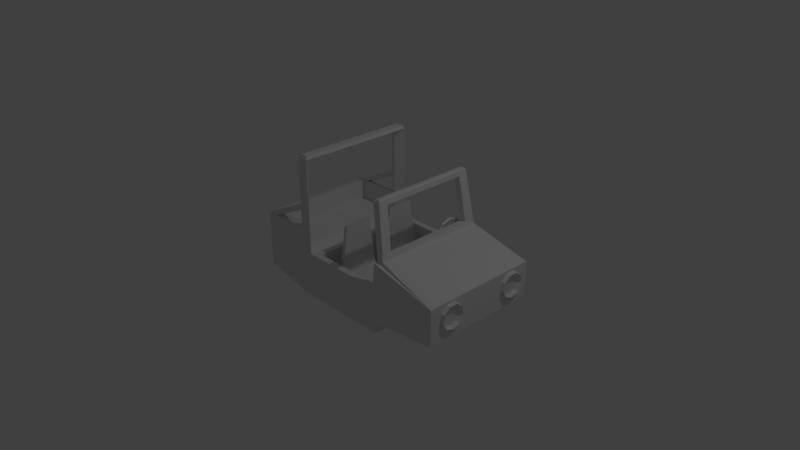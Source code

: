 # Source: jeep.blend  (saved by Blender 2.79.0; exported with 4.5.12 LTS)
import bpy
from mathutils import Matrix  # noqa: F401  (used for matrix-valued properties, if any)

bpy.ops.wm.read_factory_settings(use_empty=True)
scene = bpy.context.scene
scene.name = 'Scene'

# ---- collections
col_collection_1 = bpy.data.collections.new('Collection 1'); scene.collection.children.link(col_collection_1)

# ---- world
world_world = bpy.data.worlds.new('World'); scene.world = world_world
world_world.color = (0.05088, 0.05088, 0.05088)
world_world.use_sun_shadow = False
world_world.sun_shadow_jitter_overblur = 0.0
world_world.cycles.sampling_method = 'MANUAL'

# ---- cameras
cam_camera = bpy.data.cameras.new('Camera')
cam_camera.clip_end = 100.0
cam_camera.lens = 35.0
cam_camera.sensor_width = 32.0
cam_camera.sensor_height = 18.0
cam_camera.ortho_scale = 7.314
cam_camera.dof.focus_distance = 0.0
cam_camera.dof.aperture_fstop = 128.0

# ---- lights
light_lamp = bpy.data.lights.new('Lamp', 'POINT')
light_lamp.transmission_factor = 0.0
light_lamp.cutoff_distance = 30.0
light_lamp.energy = 100.0
light_lamp.shadow_buffer_clip_start = 1.001
light_lamp.shadow_soft_size = 0.1
light_lamp.shadow_maximum_resolution = 0.006
light_lamp.use_absolute_resolution = True

# ---- meshes
me_torus_002 = bpy.data.meshes.new('Torus.002')
me_torus_002.from_pydata([(0.62, 0.0, 0.0), (0.5716, 0.0, 0.06657), (0.4934, 0.0, 0.04114), (0.4934, 0.0, -0.04114), (0.5716, 0.0, -0.06657), (0.5016, 0.3644, 0.0), (0.4625, 0.336, 0.06657), (0.3991, 0.29, 0.04114), (0.3991, 0.29, -0.04114), (0.4625, 0.336, -0.06657), (0.1916, 0.5897, 0.0), (0.1766, 0.5437, 0.06657), (0.1525, 0.4692, 0.04114), (0.1525, 0.4692, -0.04114), (0.1766, 0.5437, -0.06657), (-0.1916, 0.5897, 0.0), (-0.1766, 0.5437, 0.06657), (-0.2141, 0.4244, 0.02057), (-0.2141, 0.4244, -0.02057), (-0.1766, 0.5437, -0.06657), (-0.5016, 0.3644, 0.0), (-0.4625, 0.336, 0.06657), (-0.3375, 0.3348, 0.02057), (-0.3375, 0.3348, -0.02057), (-0.4625, 0.336, -0.06657), (-0.62, 5.42e-08, 0.0), (-0.5716, 4.997e-08, 0.06657), (-0.4934, 4.313e-08, 0.04114), (-0.4934, 4.313e-08, -0.04114), (-0.5716, 4.997e-08, -0.06657), (-0.5016, -0.3644, 0.0), (-0.4625, -0.336, 0.06657), (-0.3375, -0.3348, 0.02057), (-0.3375, -0.3348, -0.02057), (-0.4625, -0.336, -0.06657), (-0.1916, -0.5897, 0.0), (-0.1766, -0.5437, 0.06657), (-0.2141, -0.4244, 0.02057), (-0.2141, -0.4244, -0.02057), (-0.1766, -0.5437, -0.06657), (0.1916, -0.5897, 0.0), (0.1766, -0.5437, 0.06657), (0.1525, -0.4692, 0.04114), (0.1525, -0.4692, -0.04114), (0.1766, -0.5437, -0.06657), (0.5016, -0.3644, 0.0), (0.4625, -0.336, 0.06657), (0.3991, -0.29, 0.04114), (0.3991, -0.29, -0.04114), (0.4625, -0.336, -0.06657), (-0.1531, -0.08101, 0.02057), (-0.1531, -0.08101, -0.02057), (-0.02417, -0.08303, 0.009087), (-0.02417, -0.08303, -0.009087), (-0.1331, 0.05353, 0.02057), (-0.1331, 0.05353, -0.02057), (-0.01535, 0.05555, 0.009087), (-0.01535, 0.05555, -0.009087), (0.3277, -0.1054, 0.009087), (0.3277, -0.1054, -0.009087), (0.3365, 0.03316, 0.009087), (0.3365, 0.03316, -0.009087), (-0.1348, -0.08294, 0.2173), (-0.005849, -0.08496, 0.2058), (0.002971, 0.05362, 0.2058), (-0.1148, 0.0516, 0.2173)], [], [(0, 5, 6, 1), (1, 6, 7, 2), (2, 7, 8, 3), (3, 8, 9, 4), (4, 9, 5, 0), (5, 10, 11, 6), (6, 11, 12, 7), (7, 12, 13, 8), (8, 13, 14, 9), (9, 14, 10, 5), (10, 15, 16, 11), (11, 16, 17, 12), (12, 17, 18, 13), (13, 18, 19, 14), (14, 19, 15, 10), (15, 20, 21, 16), (16, 21, 22, 17), (23, 18, 57, 55), (18, 23, 24, 19), (19, 24, 20, 15), (20, 25, 26, 21), (21, 26, 27, 22), (22, 27, 28, 23), (23, 28, 29, 24), (24, 29, 25, 20), (25, 30, 31, 26), (26, 31, 32, 27), (27, 32, 33, 28), (28, 33, 34, 29), (29, 34, 30, 25), (30, 35, 36, 31), (31, 36, 37, 32), (33, 32, 50, 51), (33, 38, 39, 34), (34, 39, 35, 30), (35, 40, 41, 36), (36, 41, 42, 37), (37, 42, 43, 38), (38, 43, 44, 39), (39, 44, 40, 35), (40, 45, 46, 41), (41, 46, 47, 42), (42, 47, 48, 43), (43, 48, 49, 44), (44, 49, 45, 40), (45, 0, 1, 46), (46, 1, 2, 47), (47, 58, 59, 48), (48, 3, 4, 49), (49, 4, 0, 45), (52, 53, 59, 58), (37, 38, 53, 52), (32, 37, 52, 50), (38, 33, 51, 53), (51, 55, 57, 53), (18, 17, 56, 57), (17, 22, 54, 56), (22, 23, 55, 54), (50, 52, 63, 62), (50, 54, 55, 51), (2, 60, 58, 47), (57, 56, 60, 61), (53, 57, 61, 59), (56, 52, 58, 60), (48, 59, 61, 3), (3, 61, 60, 2), (63, 64, 65, 62), (54, 50, 62, 65), (56, 54, 65, 64), (52, 56, 64, 63)])
me_torus_002.use_remesh_preserve_volume = False
me_torus_002.use_remesh_preserve_attributes = False
me_torus_002.use_mirror_vertex_groups = False
me_torus_002.update()
me_cube_002 = bpy.data.meshes.new('Cube.002')
me_cube_002.from_pydata([(-1.0, -1.0, -1.0), (-0.892, -0.6828, 1.744), (-1.0, 1.0, -1.0), (-0.892, 0.6828, 1.744), (1.0, -1.0, -1.0), (1.0, -1.0, -0.644), (1.0, 1.0, -1.0), (1.0, 1.0, -0.644), (-0.6879, 1.0, -0.6793), (-0.6879, -1.0, -0.6793), (-0.7307, -0.6828, 1.823), (-0.7307, 0.6828, 1.823)], [], [(0, 1, 3, 2), (2, 3, 11, 8, 7, 6), (6, 7, 5, 4), (4, 5, 9, 10, 1, 0), (2, 6, 4, 0), (8, 11, 10, 9), (7, 8, 9, 5), (10, 11, 3, 1)])
me_cube_002.use_remesh_preserve_volume = False
me_cube_002.use_remesh_preserve_attributes = False
me_cube_002.use_mirror_vertex_groups = False
me_cube_002.update()
me_sphere = bpy.data.meshes.new('Sphere')
me_sphere.from_pydata([(0.0, 0.297, 0.297), (0.2824, 0.09177, 0.297), (0.1746, -0.2403, 0.297), (-2.158e-08, -6.642e-08, 0.42), (-0.1746, -0.2403, 0.297), (-0.2824, 0.09177, 0.297), (0.0, 0.4013, 0.04519), (0.3816, 0.124, 0.04519), (0.2359, -0.3246, 0.04519), (-0.2359, -0.3246, 0.04519), (-0.3816, 0.124, 0.04519)], [], [(0, 3, 1), (6, 0, 1, 7), (1, 3, 2), (7, 1, 2, 8), (2, 3, 4), (8, 2, 4, 9), (4, 3, 5), (9, 4, 5, 10), (5, 3, 0), (10, 5, 0, 6)])
me_sphere.use_remesh_preserve_volume = False
me_sphere.use_remesh_preserve_attributes = False
me_sphere.use_mirror_vertex_groups = False
me_sphere.update()
me_torus = bpy.data.meshes.new('Torus')
me_torus.from_pydata([(0.55, 0.0, 0.07), (0.4213, 0.3535, 0.07), (0.09551, 0.5416, 0.07), (-0.275, 0.4763, 0.07), (-0.5168, 0.1881, 0.07), (-0.5168, -0.1881, 0.07), (-0.275, -0.4763, 0.07), (0.09551, -0.5416, 0.07), (0.4213, -0.3535, 0.07), (-0.2208, -0.3824, 0.02623), (0.4549, -0.3817, 0.02623), (-0.2969, 0.5142, 0.02623), (0.07667, 0.4348, 0.02623), (0.4549, 0.3817, 0.02623), (-0.4149, -0.151, 0.02623), (-0.558, 0.2031, 0.02623), (-0.2969, -0.5142, 0.02623), (0.4415, 3.386e-09, 0.02623), (0.3382, -0.2838, 0.02623), (0.07667, -0.4348, 0.02623), (0.1031, 0.5848, 0.02623), (-0.558, -0.2031, 0.02623), (-0.2208, 0.3824, 0.02623), (0.3382, 0.2838, 0.02623), (0.5938, 0.0, 0.02623), (-0.4149, 0.151, 0.02623), (0.1031, -0.5848, 0.02623)], [], [(24, 13, 1, 0), (13, 20, 2, 1), (14, 9, 19, 18, 17, 23, 12, 22, 25), (20, 11, 3, 2), (11, 15, 4, 3), (15, 21, 5, 4), (21, 16, 6, 5), (16, 26, 7, 6), (26, 10, 8, 7), (10, 24, 0, 8), (3, 4, 25, 22), (7, 8, 18, 19), (0, 1, 23, 17), (8, 0, 17, 18), (4, 5, 14, 25), (1, 2, 12, 23), (2, 3, 22, 12), (5, 6, 9, 14), (6, 7, 19, 9)])
me_torus.use_remesh_preserve_volume = False
me_torus.use_remesh_preserve_attributes = False
me_torus.use_mirror_vertex_groups = False
me_torus.update()
me_cube_001 = bpy.data.meshes.new('Cube.001')
me_cube_001.from_pydata([(-1.0, -1.0, -1.0), (-1.0, -1.0, 1.0), (-1.0, 1.0, -1.0), (-1.0, 1.0, 1.0), (1.0, -1.0, -1.0), (1.0, 1.0, -1.0), (1.919, 0.983, -0.4659), (1.919, -1.017, -0.4659), (1.0, 1.0, -1.638), (1.0, -1.0, -1.638), (1.0, 1.0, 2.49), (1.0, -1.0, 2.49), (1.916, 1.0, 1.526), (1.916, 0.9317, 1.582), (1.916, -0.9317, 1.582), (1.916, -1.0, 1.526), (0.9672, -0.8526, 5.713), (0.9097, -0.8526, 5.673), (0.9097, 0.8526, 5.673), (0.9672, 0.8526, 5.713), (0.9983, 0.7688, 2.758), (1.017, 0.9389, 2.479), (0.9983, -0.7688, 2.758), (0.9999, -0.9326, 2.474), (1.083, 0.7688, 2.817), (1.107, 0.9317, 2.567), (1.083, -0.7688, 2.817), (1.089, -0.9317, 2.566), (0.9907, -0.7243, 5.357), (0.9814, -0.8718, 5.637), (0.9063, -0.7243, 5.298), (0.8921, -0.878, 5.572), (0.9063, 0.7243, 5.298), (0.901, 0.8741, 5.57), (0.9907, 0.7243, 5.357), (0.9829, 0.8717, 5.639), (-0.2834, 0.8837, 1.229), (-0.2834, -0.8837, 1.229), (-0.8837, 0.8837, 1.229), (-0.8837, -0.8837, 1.229), (0.9334, -0.898, 1.0), (0.9646, -1.0, 1.0), (0.9334, 0.898, 1.0), (0.9646, 1.0, 1.0), (-0.06513, 0.898, 1.0), (-0.1672, 1.0, 1.0), (-0.06513, -0.898, 1.0), (-0.1672, -1.0, 1.0), (-0.06513, 0.898, -1.176), (0.898, 0.898, -1.176), (0.898, -0.898, -1.176), (-0.06513, -0.898, -1.176), (-1.0, -1.0, 2.284), (-0.8837, -0.8837, 2.401), (-0.8837, 0.8837, 2.401), (-1.0, 1.0, 2.284), (-0.1672, -1.0, 2.284), (-0.2834, -0.8837, 2.401), (-0.2834, 0.8837, 2.401), (-0.1672, 1.0, 2.284), (-0.3236, -1.0, 2.284), (-0.3236, 1.0, 2.284), (-0.3236, -0.8837, 2.401), (-0.3236, 0.8837, 2.401), (-0.3236, 0.9986, 3.397), (-0.2834, -0.8891, 6.23), (-0.3236, 0.8851, 3.397), (-0.3236, 0.8891, 6.23), (-0.2834, 0.8891, 6.23), (-0.3236, -0.8851, 3.397), (-0.3236, -0.9986, 3.397), (-0.3236, -0.8891, 6.23), (-0.1966, -0.9652, 6.596), (-0.1816, -0.9947, 6.409), (-0.2941, -0.9652, 6.596), (-0.3236, -0.9947, 6.408), (-0.1966, 0.9652, 6.596), (-0.1751, 0.9871, 6.408), (-0.2941, 0.9652, 6.596), (-0.3236, 0.9947, 6.408), (-0.3236, 0.8856, 3.737), (-0.3236, -0.8856, 3.737), (-0.3236, -0.9981, 3.737), (-0.3236, 0.9981, 3.737), (-0.8426, -1.0, 2.284), (-0.8426, 1.0, 2.284), (-0.8426, 0.8837, 2.401), (-0.8426, -0.8837, 2.401), (-0.3236, -1.0, -1.638), (-0.3236, -1.0, -1.0), (-0.3236, -1.0, 1.0), (-0.3236, 1.0, -1.0), (-0.3236, 1.0, 1.0), (-0.3236, 1.0, -1.638)], [], [(0, 1, 3, 2), (43, 10, 12, 6, 5), (2, 3, 92, 91), (4, 89, 88, 9), (41, 4, 7, 15, 11), (4, 5, 6, 7), (6, 12, 13, 14, 15, 7), (2, 91, 93), (5, 4, 9, 8), (23, 27, 29, 31), (25, 21, 33, 35), (11, 15, 14, 27, 23), (19, 16, 29, 35), (18, 17, 16, 19), (44, 46, 51, 48), (33, 31, 17, 18), (18, 19, 35, 33), (16, 17, 31, 29), (25, 27, 14, 13), (21, 23, 22, 20), (24, 26, 27, 25), (32, 30, 31, 33), (28, 34, 35, 29), (30, 22, 23, 31), (26, 28, 29, 27), (25, 35, 34, 24), (33, 21, 20, 32), (12, 10, 21, 25, 13), (20, 24, 34, 32), (32, 34, 28, 30), (30, 28, 26, 22), (22, 26, 24, 20), (4, 41, 47, 90, 89), (1, 90, 60, 84, 52), (45, 92, 61, 59), (36, 38, 39, 37), (58, 63, 86, 54, 38, 36), (44, 42, 43, 45), (42, 40, 41, 43), (40, 46, 47, 41), (45, 47, 46, 44), (43, 41, 11, 23, 21, 10), (49, 48, 51, 50), (46, 40, 50, 51), (42, 44, 48, 49), (40, 42, 49, 50), (53, 54, 55, 52), (57, 62, 69, 81, 71, 65), (85, 64, 66, 86), (3, 1, 52, 55), (53, 87, 62, 57, 37, 39), (54, 53, 39, 38), (36, 45, 59, 58), (57, 56, 47, 37), (36, 37, 47, 45), (58, 59, 77, 68), (60, 62, 87, 84), (75, 79, 67, 71), (62, 60, 70, 69), (63, 58, 68, 67, 80, 66), (86, 66, 80, 54), (59, 61, 64, 83, 79, 77), (61, 63, 66, 64), (56, 57, 65, 73), (72, 76, 78, 74), (71, 67, 68, 65), (60, 56, 73, 75, 82, 70), (75, 73, 72, 74), (77, 79, 78, 76), (73, 77, 76, 72), (79, 75, 74, 78), (65, 68, 77, 73), (87, 69, 70, 84), (55, 83, 64, 85), (83, 80, 67, 79), (81, 82, 75, 71), (53, 81, 69, 87), (85, 86, 63, 61), (54, 80, 83, 55), (84, 70, 82, 52), (52, 82, 81, 53), (89, 90, 1, 0), (60, 90, 47, 56), (88, 89, 0), (2, 93, 88, 0), (93, 91, 5, 8), (61, 92, 3, 55, 85), (91, 92, 45, 43, 5), (88, 93, 8, 9)])
me_cube_001.use_remesh_preserve_volume = False
me_cube_001.use_remesh_preserve_attributes = False
me_cube_001.use_mirror_vertex_groups = False
me_cube_001.update()
me_torus_001 = bpy.data.meshes.new('Torus.001')
me_torus_001.from_pydata([(0.55, 0.0, 0.07), (0.4213, 0.3535, 0.07), (0.09551, 0.5416, 0.07), (-0.275, 0.4763, 0.07), (-0.5168, 0.1881, 0.07), (-0.5168, -0.1881, 0.07), (-0.275, -0.4763, 0.07), (0.09551, -0.5416, 0.07), (0.4213, -0.3535, 0.07), (-0.2208, -0.3824, 0.02623), (0.4549, -0.3817, 0.02623), (-0.2969, 0.5142, 0.02623), (0.07667, 0.4348, 0.02623), (0.4549, 0.3817, 0.02623), (-0.4149, -0.151, 0.02623), (-0.558, 0.2031, 0.02623), (-0.2969, -0.5142, 0.02623), (0.4415, 3.386e-09, 0.02623), (0.3382, -0.2838, 0.02623), (0.07667, -0.4348, 0.02623), (0.1031, 0.5848, 0.02623), (-0.558, -0.2031, 0.02623), (-0.2208, 0.3824, 0.02623), (0.3382, 0.2838, 0.02623), (0.5938, 0.0, 0.02623), (-0.4149, 0.151, 0.02623), (0.1031, -0.5848, 0.02623)], [], [(24, 13, 1, 0), (13, 20, 2, 1), (14, 9, 19, 18, 17, 23, 12, 22, 25), (20, 11, 3, 2), (11, 15, 4, 3), (15, 21, 5, 4), (21, 16, 6, 5), (16, 26, 7, 6), (26, 10, 8, 7), (10, 24, 0, 8), (3, 4, 25, 22), (7, 8, 18, 19), (0, 1, 23, 17), (8, 0, 17, 18), (4, 5, 14, 25), (1, 2, 12, 23), (2, 3, 22, 12), (5, 6, 9, 14), (6, 7, 19, 9)])
me_torus_001.use_remesh_preserve_volume = False
me_torus_001.use_remesh_preserve_attributes = False
me_torus_001.use_mirror_vertex_groups = False
me_torus_001.update()
me_sphere_001 = bpy.data.meshes.new('Sphere.001')
me_sphere_001.from_pydata([(0.0, 0.297, 0.297), (0.2824, 0.09177, 0.297), (0.1746, -0.2403, 0.297), (-2.158e-08, -6.642e-08, 0.42), (-0.1746, -0.2403, 0.297), (-0.2824, 0.09177, 0.297), (0.0, 0.4013, 0.04519), (0.3816, 0.124, 0.04519), (0.2359, -0.3246, 0.04519), (-0.2359, -0.3246, 0.04519), (-0.3816, 0.124, 0.04519)], [], [(0, 3, 1), (6, 0, 1, 7), (1, 3, 2), (7, 1, 2, 8), (2, 3, 4), (8, 2, 4, 9), (4, 3, 5), (9, 4, 5, 10), (5, 3, 0), (10, 5, 0, 6)])
me_sphere_001.use_remesh_preserve_volume = False
me_sphere_001.use_remesh_preserve_attributes = False
me_sphere_001.use_mirror_vertex_groups = False
me_sphere_001.update()
me_cube_003 = bpy.data.meshes.new('Cube.003')
me_cube_003.from_pydata([(-1.0, -1.0, -1.0), (-0.892, -0.6828, 1.744), (-1.0, 1.0, -1.0), (-0.892, 0.6828, 1.744), (1.0, -1.0, -1.0), (1.0, -1.0, -0.644), (1.0, 1.0, -1.0), (1.0, 1.0, -0.644), (-0.6879, 1.0, -0.6793), (-0.6879, -1.0, -0.6793), (-0.7307, -0.6828, 1.823), (-0.7307, 0.6828, 1.823)], [], [(0, 1, 3, 2), (2, 3, 11, 8, 7, 6), (6, 7, 5, 4), (4, 5, 9, 10, 1, 0), (2, 6, 4, 0), (8, 11, 10, 9), (7, 8, 9, 5), (10, 11, 3, 1)])
me_cube_003.use_remesh_preserve_volume = False
me_cube_003.use_remesh_preserve_attributes = False
me_cube_003.use_mirror_vertex_groups = False
me_cube_003.update()

# ---- objects
ob_torus_002 = bpy.data.objects.new('Torus.002', me_torus_002)
ob_left_chair = bpy.data.objects.new('Left Chair', me_cube_002)
ob_right_marker = bpy.data.objects.new('Right Marker', me_sphere)
ob_left_lamp = bpy.data.objects.new('Left Lamp', me_torus)
ob_jeep_body = bpy.data.objects.new('Jeep Body', me_cube_001)
ob_lamp = bpy.data.objects.new('Lamp', light_lamp)
ob_camera = bpy.data.objects.new('Camera', cam_camera)
ob_right_lamp = bpy.data.objects.new('Right Lamp', me_torus_001)
ob_left_marker = bpy.data.objects.new('Left Marker', me_sphere_001)
ob_right_chair = bpy.data.objects.new('Right Chair', me_cube_003)

# ---- transforms, parenting, visibility, modifiers, constraints
ob_torus_002.location = (0.5194, 0.5099, 0.4561)
ob_torus_002.rotation_euler = (-0.0, 1.571, 0.0)
ob_torus_002.scale = (0.3622, 0.3622, 0.3622)
ob_torus_002.lineart.crease_threshold = 0.0
ob_left_chair.location = (0.0, 0.35, 0.1876)
ob_left_chair.scale = (0.261, 0.261, 0.261)
ob_left_chair.lineart.crease_threshold = 0.0
ob_right_marker.location = (1.512, -0.5, -0.04089)
ob_right_marker.rotation_euler = (-0.0, 1.571, 0.0)
ob_right_marker.scale = (0.08322, 0.08322, 0.08322)
ob_right_marker.lineart.crease_threshold = 0.0
ob_left_lamp.location = (1.485, 0.5, 0.1673)
ob_left_lamp.rotation_euler = (-0.0, 1.571, 0.0)
ob_left_lamp.scale = (0.2894, 0.2894, 1.142)
ob_left_lamp.lineart.crease_threshold = 0.0
ob_jeep_body.location = (-0.4, 0.0, 0.0)
ob_jeep_body.scale = (1.0, 0.8, 0.2279)
ob_jeep_body.lineart.crease_threshold = 0.0
ob_lamp.location = (3.676, 1.005, 5.904)
ob_lamp.rotation_euler = (0.6503, 0.05522, 1.866)
ob_lamp.lock_rotations_4d = False
ob_lamp.empty_display_type = 'ARROWS'
ob_lamp.color = (0.0, 0.0, 0.0, 0.0)
ob_lamp.lineart.crease_threshold = 0.0
ob_camera.location = (7.081, -6.508, 5.344)
ob_camera.rotation_euler = (1.109, 0.0, 0.8149)
ob_camera.lock_rotations_4d = False
ob_camera.empty_display_type = 'ARROWS'
ob_camera.color = (0.0, 0.0, 0.0, 0.0)
ob_camera.display_type = 'WIRE'
ob_camera.lineart.crease_threshold = 0.0
ob_right_lamp.location = (1.485, -0.5, 0.1673)
ob_right_lamp.rotation_euler = (-0.0, 1.571, 0.0)
ob_right_lamp.scale = (0.2894, 0.2894, 1.142)
ob_right_lamp.lineart.crease_threshold = 0.0
ob_left_marker.location = (1.512, 0.5, -0.04089)
ob_left_marker.rotation_euler = (-0.0, 1.571, 0.0)
ob_left_marker.scale = (0.08322, 0.08322, 0.08322)
ob_left_marker.lineart.crease_threshold = 0.0
ob_right_chair.location = (0.0, -0.35, 0.1876)
ob_right_chair.scale = (0.261, 0.261, 0.261)
ob_right_chair.lineart.crease_threshold = 0.0

# ---- collection membership
col_collection_1.objects.link(ob_torus_002)
col_collection_1.objects.link(ob_left_chair)
col_collection_1.objects.link(ob_right_marker)
col_collection_1.objects.link(ob_left_lamp)
col_collection_1.objects.link(ob_jeep_body)
col_collection_1.objects.link(ob_lamp)
col_collection_1.objects.link(ob_camera)
col_collection_1.objects.link(ob_right_lamp)
col_collection_1.objects.link(ob_left_marker)
col_collection_1.objects.link(ob_right_chair)

# ---- scene / render settings (as saved in the file)
scene.camera = ob_camera
scene.frame_start = 1; scene.frame_end = 250; scene.frame_set(1)
scene.render.engine = 'BLENDER_EEVEE_NEXT'
scene.render.resolution_percentage = 50
scene.render.dither_intensity = 0.0
scene.cycles.use_denoising = False
scene.cycles.samples = 128
scene.cycles.sampling_pattern = 'TABULATED_SOBOL'
scene.cycles.use_adaptive_sampling = False
scene.cycles.use_light_tree = False
scene.cycles.blur_glossy = 0.0
scene.cycles.sample_clamp_indirect = 0.0
scene.view_settings.view_transform = 'Standard'
bpy.context.view_layer.update()
